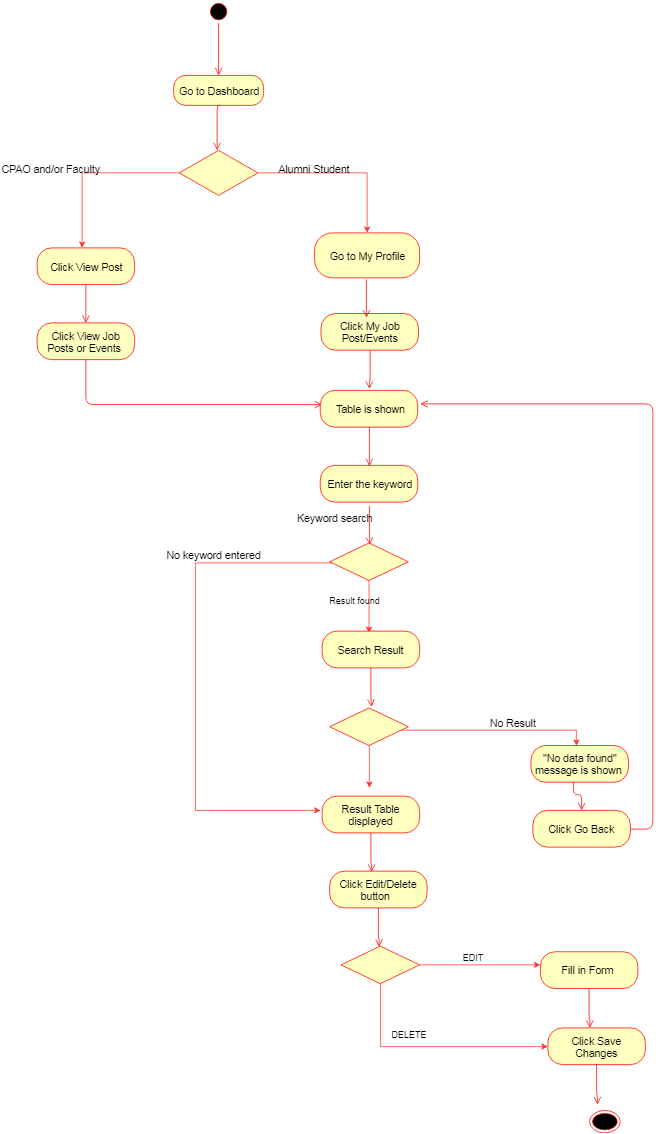

The diagram above was exported from draw.io. Its source (the exported page's mxGraphModel, read from the mxfile embedded in the PNG):
<mxGraphModel dx="914" dy="567" grid="1" gridSize="10" guides="1" tooltips="1" connect="1" arrows="1" fold="1" page="1" pageScale="1" pageWidth="850" pageHeight="1100" math="0" shadow="0">
  <root>
    <mxCell id="0" />
    <mxCell id="1" parent="0" />
    <mxCell id="mn00gIqF8gsgmQerUBZT-113" value="" style="ellipse;html=1;shape=startState;fillColor=#000000;strokeColor=#ff0000;fontSize=14;" vertex="1" parent="1">
      <mxGeometry x="276" width="30" height="30" as="geometry" />
    </mxCell>
    <mxCell id="mn00gIqF8gsgmQerUBZT-114" value="" style="edgeStyle=orthogonalEdgeStyle;html=1;verticalAlign=bottom;endArrow=open;endSize=8;strokeColor=#ff0000;fontSize=14;entryX=0.5;entryY=0;entryDx=0;entryDy=0;" edge="1" parent="1" source="mn00gIqF8gsgmQerUBZT-113" target="mn00gIqF8gsgmQerUBZT-115">
      <mxGeometry relative="1" as="geometry">
        <mxPoint x="291" y="90" as="targetPoint" />
      </mxGeometry>
    </mxCell>
    <mxCell id="mn00gIqF8gsgmQerUBZT-115" value="Go to Dashboard" style="rounded=1;whiteSpace=wrap;html=1;arcSize=40;fontColor=#000000;fillColor=#ffffc0;strokeColor=#ff0000;fontSize=14;" vertex="1" parent="1">
      <mxGeometry x="231" y="100" width="120" height="40" as="geometry" />
    </mxCell>
    <mxCell id="mn00gIqF8gsgmQerUBZT-116" value="" style="edgeStyle=orthogonalEdgeStyle;html=1;verticalAlign=bottom;endArrow=open;endSize=8;strokeColor=#ff0000;fontSize=14;" edge="1" parent="1">
      <mxGeometry relative="1" as="geometry">
        <mxPoint x="289" y="200" as="targetPoint" />
        <mxPoint x="292.5" y="140" as="sourcePoint" />
        <Array as="points">
          <mxPoint x="289" y="140" />
        </Array>
      </mxGeometry>
    </mxCell>
    <mxCell id="mn00gIqF8gsgmQerUBZT-117" value="" style="ellipse;html=1;shape=endState;fillColor=#000000;strokeColor=#ff0000;fontSize=14;" vertex="1" parent="1">
      <mxGeometry x="785" y="1480" width="41" height="30" as="geometry" />
    </mxCell>
    <mxCell id="mn00gIqF8gsgmQerUBZT-118" style="edgeStyle=orthogonalEdgeStyle;rounded=0;orthogonalLoop=1;jettySize=auto;html=1;fontSize=14;strokeColor=#FF3333;exitX=0;exitY=0.5;exitDx=0;exitDy=0;" edge="1" parent="1" source="mn00gIqF8gsgmQerUBZT-120">
      <mxGeometry relative="1" as="geometry">
        <mxPoint x="109" y="330" as="targetPoint" />
        <Array as="points">
          <mxPoint x="109" y="230" />
        </Array>
      </mxGeometry>
    </mxCell>
    <mxCell id="mn00gIqF8gsgmQerUBZT-119" style="edgeStyle=orthogonalEdgeStyle;rounded=0;orthogonalLoop=1;jettySize=auto;html=1;strokeColor=#FF3333;fontSize=14;" edge="1" parent="1" source="mn00gIqF8gsgmQerUBZT-120">
      <mxGeometry relative="1" as="geometry">
        <mxPoint x="489" y="310" as="targetPoint" />
      </mxGeometry>
    </mxCell>
    <mxCell id="mn00gIqF8gsgmQerUBZT-120" value="" style="rhombus;whiteSpace=wrap;html=1;fillColor=#ffffc0;strokeColor=#ff0000;fontSize=14;" vertex="1" parent="1">
      <mxGeometry x="238.5" y="200" width="105" height="60" as="geometry" />
    </mxCell>
    <mxCell id="mn00gIqF8gsgmQerUBZT-121" value="CPAO and/or Faculty" style="text;html=1;fontSize=14;rotation=0;" vertex="1" parent="1">
      <mxGeometry y="210" width="130" height="20" as="geometry" />
    </mxCell>
    <mxCell id="mn00gIqF8gsgmQerUBZT-122" value="Alumni Student" style="text;html=1;fontSize=14;rotation=0;" vertex="1" parent="1">
      <mxGeometry x="369" y="210" width="130" height="20" as="geometry" />
    </mxCell>
    <mxCell id="mn00gIqF8gsgmQerUBZT-123" value="Go to My Profile" style="rounded=1;whiteSpace=wrap;html=1;arcSize=40;fontColor=#000000;fillColor=#ffffc0;strokeColor=#ff0000;fontSize=14;" vertex="1" parent="1">
      <mxGeometry x="419" y="310" width="140" height="60" as="geometry" />
    </mxCell>
    <mxCell id="mn00gIqF8gsgmQerUBZT-124" value="Click My Job Post/Events" style="rounded=1;whiteSpace=wrap;html=1;arcSize=40;fontColor=#000000;fillColor=#ffffc0;strokeColor=#ff0000;fontSize=14;" vertex="1" parent="1">
      <mxGeometry x="427.5" y="417.5" width="130" height="49" as="geometry" />
    </mxCell>
    <mxCell id="mn00gIqF8gsgmQerUBZT-125" value="" style="edgeStyle=orthogonalEdgeStyle;html=1;verticalAlign=bottom;endArrow=open;endSize=8;strokeColor=#ff0000;fontSize=14;exitX=0.5;exitY=1;exitDx=0;exitDy=0;" edge="1" parent="1" source="mn00gIqF8gsgmQerUBZT-124">
      <mxGeometry relative="1" as="geometry">
        <mxPoint x="491.5" y="517.5" as="targetPoint" />
        <Array as="points">
          <mxPoint x="491.5" y="507.5" />
        </Array>
      </mxGeometry>
    </mxCell>
    <mxCell id="mn00gIqF8gsgmQerUBZT-126" value="" style="edgeStyle=orthogonalEdgeStyle;html=1;verticalAlign=bottom;endArrow=open;endSize=8;strokeColor=#ff0000;fontSize=14;exitX=0.5;exitY=1;exitDx=0;exitDy=0;" edge="1" parent="1">
      <mxGeometry relative="1" as="geometry">
        <mxPoint x="488" y="423" as="targetPoint" />
        <Array as="points">
          <mxPoint x="488" y="412.5" />
        </Array>
        <mxPoint x="488" y="372" as="sourcePoint" />
      </mxGeometry>
    </mxCell>
    <mxCell id="mn00gIqF8gsgmQerUBZT-127" style="edgeStyle=orthogonalEdgeStyle;rounded=0;orthogonalLoop=1;jettySize=auto;html=1;strokeColor=#FF3333;exitX=0;exitY=0.5;exitDx=0;exitDy=0;" edge="1" parent="1" source="mn00gIqF8gsgmQerUBZT-132">
      <mxGeometry relative="1" as="geometry">
        <mxPoint x="427" y="1080" as="targetPoint" />
        <Array as="points">
          <mxPoint x="492" y="749" />
          <mxPoint x="492" y="750" />
          <mxPoint x="260" y="750" />
          <mxPoint x="260" y="1080" />
        </Array>
      </mxGeometry>
    </mxCell>
    <mxCell id="mn00gIqF8gsgmQerUBZT-128" value="Enter the keyword" style="rounded=1;whiteSpace=wrap;html=1;arcSize=40;fontColor=#000000;fillColor=#ffffc0;strokeColor=#ff0000;fontSize=14;" vertex="1" parent="1">
      <mxGeometry x="426.5" y="620" width="130" height="49" as="geometry" />
    </mxCell>
    <mxCell id="mn00gIqF8gsgmQerUBZT-129" value="" style="edgeStyle=orthogonalEdgeStyle;html=1;verticalAlign=bottom;endArrow=open;endSize=8;strokeColor=#ff0000;fontSize=14;exitX=0.5;exitY=1;exitDx=0;exitDy=0;" edge="1" parent="1">
      <mxGeometry relative="1" as="geometry">
        <mxPoint x="492.5" y="725.5" as="targetPoint" />
        <Array as="points">
          <mxPoint x="491.5" y="715.5" />
        </Array>
        <mxPoint x="492" y="674" as="sourcePoint" />
      </mxGeometry>
    </mxCell>
    <mxCell id="mn00gIqF8gsgmQerUBZT-131" style="edgeStyle=orthogonalEdgeStyle;rounded=0;orthogonalLoop=1;jettySize=auto;html=1;strokeColor=#FF3333;fontSize=14;" edge="1" parent="1" source="mn00gIqF8gsgmQerUBZT-132">
      <mxGeometry relative="1" as="geometry">
        <mxPoint x="491.5" y="843.5" as="targetPoint" />
      </mxGeometry>
    </mxCell>
    <mxCell id="mn00gIqF8gsgmQerUBZT-132" value="" style="rhombus;whiteSpace=wrap;html=1;fillColor=#ffffc0;strokeColor=#ff0000;fontSize=14;" vertex="1" parent="1">
      <mxGeometry x="439" y="723.5" width="105" height="50" as="geometry" />
    </mxCell>
    <mxCell id="mn00gIqF8gsgmQerUBZT-133" value="No keyword entered" style="text;html=1;resizable=0;points=[];autosize=1;align=left;verticalAlign=top;spacingTop=-4;fontSize=14;" vertex="1" parent="1">
      <mxGeometry x="220" y="728.5" width="140" height="20" as="geometry" />
    </mxCell>
    <mxCell id="mn00gIqF8gsgmQerUBZT-134" value="Keyword search" style="text;html=1;resizable=0;points=[];autosize=1;align=left;verticalAlign=top;spacingTop=-4;fontSize=14;" vertex="1" parent="1">
      <mxGeometry x="394" y="680" width="120" height="20" as="geometry" />
    </mxCell>
    <mxCell id="mn00gIqF8gsgmQerUBZT-135" value="Click View Post" style="rounded=1;whiteSpace=wrap;html=1;arcSize=40;fontColor=#000000;fillColor=#ffffc0;strokeColor=#ff0000;fontSize=14;" vertex="1" parent="1">
      <mxGeometry x="49" y="330" width="130" height="49" as="geometry" />
    </mxCell>
    <mxCell id="mn00gIqF8gsgmQerUBZT-136" value="" style="edgeStyle=orthogonalEdgeStyle;html=1;verticalAlign=bottom;endArrow=open;endSize=8;strokeColor=#ff0000;fontSize=14;exitX=0.5;exitY=1;exitDx=0;exitDy=0;" edge="1" parent="1" source="mn00gIqF8gsgmQerUBZT-135">
      <mxGeometry relative="1" as="geometry">
        <mxPoint x="114" y="430" as="targetPoint" />
        <Array as="points">
          <mxPoint x="114" y="410" />
          <mxPoint x="114" y="410" />
        </Array>
      </mxGeometry>
    </mxCell>
    <mxCell id="mn00gIqF8gsgmQerUBZT-137" value="Click View Job Posts or Events&amp;nbsp;" style="rounded=1;whiteSpace=wrap;html=1;arcSize=40;fontColor=#000000;fillColor=#ffffc0;strokeColor=#ff0000;fontSize=14;" vertex="1" parent="1">
      <mxGeometry x="49" y="430" width="130" height="49" as="geometry" />
    </mxCell>
    <mxCell id="mn00gIqF8gsgmQerUBZT-138" value="" style="edgeStyle=orthogonalEdgeStyle;html=1;verticalAlign=bottom;endArrow=open;endSize=8;strokeColor=#ff0000;fontSize=14;exitX=0.5;exitY=1;exitDx=0;exitDy=0;entryX=0;entryY=0.5;entryDx=0;entryDy=0;" edge="1" parent="1" source="mn00gIqF8gsgmQerUBZT-137">
      <mxGeometry relative="1" as="geometry">
        <mxPoint x="429" y="539" as="targetPoint" />
        <Array as="points">
          <mxPoint x="114" y="539" />
        </Array>
      </mxGeometry>
    </mxCell>
    <mxCell id="mn00gIqF8gsgmQerUBZT-139" value="Search Result" style="rounded=1;whiteSpace=wrap;html=1;arcSize=40;fontColor=#000000;fillColor=#ffffc0;strokeColor=#ff0000;fontSize=14;" vertex="1" parent="1">
      <mxGeometry x="429" y="841" width="130" height="49" as="geometry" />
    </mxCell>
    <mxCell id="mn00gIqF8gsgmQerUBZT-140" value="" style="edgeStyle=orthogonalEdgeStyle;html=1;verticalAlign=bottom;endArrow=open;endSize=8;strokeColor=#ff0000;fontSize=14;exitX=0.5;exitY=1;exitDx=0;exitDy=0;" edge="1" parent="1" source="mn00gIqF8gsgmQerUBZT-139">
      <mxGeometry relative="1" as="geometry">
        <mxPoint x="494.5" y="941.5" as="targetPoint" />
        <Array as="points">
          <mxPoint x="494" y="931" />
        </Array>
      </mxGeometry>
    </mxCell>
    <mxCell id="mn00gIqF8gsgmQerUBZT-141" style="edgeStyle=orthogonalEdgeStyle;rounded=0;orthogonalLoop=1;jettySize=auto;html=1;strokeColor=#FF3333;fontSize=14;" edge="1" parent="1" source="mn00gIqF8gsgmQerUBZT-143">
      <mxGeometry relative="1" as="geometry">
        <mxPoint x="767.5" y="993.5" as="targetPoint" />
        <Array as="points">
          <mxPoint x="767.5" y="972.5" />
        </Array>
      </mxGeometry>
    </mxCell>
    <mxCell id="mn00gIqF8gsgmQerUBZT-142" style="edgeStyle=orthogonalEdgeStyle;rounded=0;orthogonalLoop=1;jettySize=auto;html=1;strokeColor=#FF3333;fontSize=14;" edge="1" parent="1" source="mn00gIqF8gsgmQerUBZT-143">
      <mxGeometry relative="1" as="geometry">
        <mxPoint x="492" y="1050" as="targetPoint" />
      </mxGeometry>
    </mxCell>
    <mxCell id="mn00gIqF8gsgmQerUBZT-143" value="" style="rhombus;whiteSpace=wrap;html=1;fillColor=#ffffc0;strokeColor=#ff0000;fontSize=14;" vertex="1" parent="1">
      <mxGeometry x="439" y="943.5" width="105" height="50" as="geometry" />
    </mxCell>
    <mxCell id="mn00gIqF8gsgmQerUBZT-144" value="No Result&amp;nbsp;" style="text;html=1;resizable=0;points=[];autosize=1;align=left;verticalAlign=top;spacingTop=-4;fontSize=14;" vertex="1" parent="1">
      <mxGeometry x="650.5" y="952.5" width="80" height="20" as="geometry" />
    </mxCell>
    <mxCell id="mn00gIqF8gsgmQerUBZT-145" value="&quot;No data found&quot; message is shown&amp;nbsp;" style="rounded=1;whiteSpace=wrap;html=1;arcSize=40;fontColor=#000000;fillColor=#ffffc0;strokeColor=#ff0000;fontSize=14;" vertex="1" parent="1">
      <mxGeometry x="707.5" y="993.5" width="130" height="49" as="geometry" />
    </mxCell>
    <mxCell id="mn00gIqF8gsgmQerUBZT-146" value="" style="edgeStyle=orthogonalEdgeStyle;html=1;verticalAlign=bottom;endArrow=open;endSize=8;strokeColor=#ff0000;fontSize=14;exitX=1;exitY=0.5;exitDx=0;exitDy=0;" edge="1" parent="1" source="mn00gIqF8gsgmQerUBZT-157">
      <mxGeometry relative="1" as="geometry">
        <mxPoint x="560" y="538" as="targetPoint" />
        <Array as="points">
          <mxPoint x="870" y="1105" />
          <mxPoint x="870" y="538" />
        </Array>
      </mxGeometry>
    </mxCell>
    <mxCell id="mn00gIqF8gsgmQerUBZT-147" value="Result found&amp;nbsp;" style="text;html=1;resizable=0;points=[];autosize=1;align=left;verticalAlign=top;spacingTop=-4;" vertex="1" parent="1">
      <mxGeometry x="436.5" y="791" width="90" height="20" as="geometry" />
    </mxCell>
    <mxCell id="mn00gIqF8gsgmQerUBZT-148" value="Result Table displayed" style="rounded=1;whiteSpace=wrap;html=1;arcSize=40;fontColor=#000000;fillColor=#ffffc0;strokeColor=#ff0000;fontSize=14;" vertex="1" parent="1">
      <mxGeometry x="429" y="1061" width="130" height="49" as="geometry" />
    </mxCell>
    <mxCell id="mn00gIqF8gsgmQerUBZT-149" value="" style="edgeStyle=orthogonalEdgeStyle;html=1;verticalAlign=bottom;endArrow=open;endSize=8;strokeColor=#ff0000;fontSize=14;exitX=0.5;exitY=1;exitDx=0;exitDy=0;" edge="1" parent="1" source="mn00gIqF8gsgmQerUBZT-148">
      <mxGeometry relative="1" as="geometry">
        <mxPoint x="495" y="1162" as="targetPoint" />
        <Array as="points">
          <mxPoint x="494" y="1151" />
        </Array>
      </mxGeometry>
    </mxCell>
    <mxCell id="mn00gIqF8gsgmQerUBZT-150" value="Click Edit/Delete button&amp;nbsp;&amp;nbsp;" style="rounded=1;whiteSpace=wrap;html=1;arcSize=40;fontColor=#000000;fillColor=#ffffc0;strokeColor=#ff0000;fontSize=14;" vertex="1" parent="1">
      <mxGeometry x="439" y="1161" width="130" height="49" as="geometry" />
    </mxCell>
    <mxCell id="mn00gIqF8gsgmQerUBZT-151" value="" style="edgeStyle=orthogonalEdgeStyle;html=1;verticalAlign=bottom;endArrow=open;endSize=8;strokeColor=#ff0000;fontSize=14;exitX=0.5;exitY=1;exitDx=0;exitDy=0;" edge="1" parent="1" source="mn00gIqF8gsgmQerUBZT-150">
      <mxGeometry relative="1" as="geometry">
        <mxPoint x="505" y="1262" as="targetPoint" />
        <Array as="points">
          <mxPoint x="504" y="1251" />
        </Array>
      </mxGeometry>
    </mxCell>
    <mxCell id="mn00gIqF8gsgmQerUBZT-152" style="edgeStyle=orthogonalEdgeStyle;rounded=0;orthogonalLoop=1;jettySize=auto;html=1;strokeColor=#FF3333;" edge="1" parent="1" source="mn00gIqF8gsgmQerUBZT-154">
      <mxGeometry relative="1" as="geometry">
        <mxPoint x="720" y="1286" as="targetPoint" />
        <Array as="points">
          <mxPoint x="710" y="1286" />
          <mxPoint x="710" y="1286" />
        </Array>
      </mxGeometry>
    </mxCell>
    <mxCell id="mn00gIqF8gsgmQerUBZT-153" style="edgeStyle=orthogonalEdgeStyle;rounded=0;orthogonalLoop=1;jettySize=auto;html=1;entryX=0;entryY=0.5;entryDx=0;entryDy=0;strokeColor=#FF3333;" edge="1" parent="1" source="mn00gIqF8gsgmQerUBZT-154" target="mn00gIqF8gsgmQerUBZT-163">
      <mxGeometry relative="1" as="geometry">
        <Array as="points">
          <mxPoint x="507" y="1395" />
        </Array>
      </mxGeometry>
    </mxCell>
    <mxCell id="mn00gIqF8gsgmQerUBZT-154" value="" style="rhombus;whiteSpace=wrap;html=1;fillColor=#ffffc0;strokeColor=#ff0000;fontSize=14;" vertex="1" parent="1">
      <mxGeometry x="454" y="1261" width="105" height="50" as="geometry" />
    </mxCell>
    <mxCell id="mn00gIqF8gsgmQerUBZT-155" value="&amp;nbsp;Table is shown" style="rounded=1;whiteSpace=wrap;html=1;arcSize=40;fontColor=#000000;fillColor=#ffffc0;strokeColor=#ff0000;fontSize=14;" vertex="1" parent="1">
      <mxGeometry x="426.5" y="520" width="130" height="49" as="geometry" />
    </mxCell>
    <mxCell id="mn00gIqF8gsgmQerUBZT-156" value="" style="edgeStyle=orthogonalEdgeStyle;html=1;verticalAlign=bottom;endArrow=open;endSize=8;strokeColor=#ff0000;fontSize=14;exitX=0.5;exitY=1;exitDx=0;exitDy=0;" edge="1" parent="1" source="mn00gIqF8gsgmQerUBZT-155">
      <mxGeometry relative="1" as="geometry">
        <mxPoint x="492" y="620.5" as="targetPoint" />
        <Array as="points">
          <mxPoint x="491.5" y="610" />
        </Array>
      </mxGeometry>
    </mxCell>
    <mxCell id="mn00gIqF8gsgmQerUBZT-157" value="Click Go Back" style="rounded=1;whiteSpace=wrap;html=1;arcSize=40;fontColor=#000000;fillColor=#ffffc0;strokeColor=#ff0000;fontSize=14;" vertex="1" parent="1">
      <mxGeometry x="710" y="1080" width="130" height="49" as="geometry" />
    </mxCell>
    <mxCell id="mn00gIqF8gsgmQerUBZT-158" value="" style="edgeStyle=orthogonalEdgeStyle;html=1;verticalAlign=bottom;endArrow=open;endSize=8;strokeColor=#ff0000;fontSize=14;exitX=0.435;exitY=0.99;exitDx=0;exitDy=0;exitPerimeter=0;entryX=0.5;entryY=0;entryDx=0;entryDy=0;" edge="1" parent="1" source="mn00gIqF8gsgmQerUBZT-145" target="mn00gIqF8gsgmQerUBZT-157">
      <mxGeometry relative="1" as="geometry">
        <mxPoint x="751" y="1070" as="targetPoint" />
        <Array as="points">
          <mxPoint x="764" y="1059" />
          <mxPoint x="775" y="1059" />
        </Array>
        <mxPoint x="750" y="1018" as="sourcePoint" />
      </mxGeometry>
    </mxCell>
    <mxCell id="mn00gIqF8gsgmQerUBZT-159" value="Fill in Form&amp;nbsp;" style="rounded=1;whiteSpace=wrap;html=1;arcSize=40;fontColor=#000000;fillColor=#ffffc0;strokeColor=#ff0000;fontSize=14;" vertex="1" parent="1">
      <mxGeometry x="720" y="1268.5" width="130" height="49" as="geometry" />
    </mxCell>
    <mxCell id="mn00gIqF8gsgmQerUBZT-160" value="" style="edgeStyle=orthogonalEdgeStyle;html=1;verticalAlign=bottom;endArrow=open;endSize=8;strokeColor=#ff0000;fontSize=14;exitX=0.5;exitY=1;exitDx=0;exitDy=0;" edge="1" parent="1" source="mn00gIqF8gsgmQerUBZT-159">
      <mxGeometry relative="1" as="geometry">
        <mxPoint x="786" y="1369.5" as="targetPoint" />
        <Array as="points">
          <mxPoint x="785" y="1358.5" />
        </Array>
      </mxGeometry>
    </mxCell>
    <mxCell id="mn00gIqF8gsgmQerUBZT-161" value="EDIT" style="text;html=1;resizable=0;points=[];autosize=1;align=left;verticalAlign=top;spacingTop=-4;" vertex="1" parent="1">
      <mxGeometry x="615" y="1267" width="40" height="20" as="geometry" />
    </mxCell>
    <mxCell id="mn00gIqF8gsgmQerUBZT-162" value="DELETE" style="text;html=1;resizable=0;points=[];autosize=1;align=left;verticalAlign=top;spacingTop=-4;" vertex="1" parent="1">
      <mxGeometry x="520" y="1370" width="60" height="20" as="geometry" />
    </mxCell>
    <mxCell id="mn00gIqF8gsgmQerUBZT-163" value="Click Save Changes" style="rounded=1;whiteSpace=wrap;html=1;arcSize=40;fontColor=#000000;fillColor=#ffffc0;strokeColor=#ff0000;fontSize=14;" vertex="1" parent="1">
      <mxGeometry x="730" y="1370" width="130" height="49" as="geometry" />
    </mxCell>
    <mxCell id="mn00gIqF8gsgmQerUBZT-164" value="" style="edgeStyle=orthogonalEdgeStyle;html=1;verticalAlign=bottom;endArrow=open;endSize=8;strokeColor=#ff0000;fontSize=14;exitX=0.5;exitY=1;exitDx=0;exitDy=0;" edge="1" parent="1" source="mn00gIqF8gsgmQerUBZT-163">
      <mxGeometry relative="1" as="geometry">
        <mxPoint x="796" y="1471.5" as="targetPoint" />
        <Array as="points">
          <mxPoint x="795" y="1460" />
        </Array>
      </mxGeometry>
    </mxCell>
  </root>
</mxGraphModel>